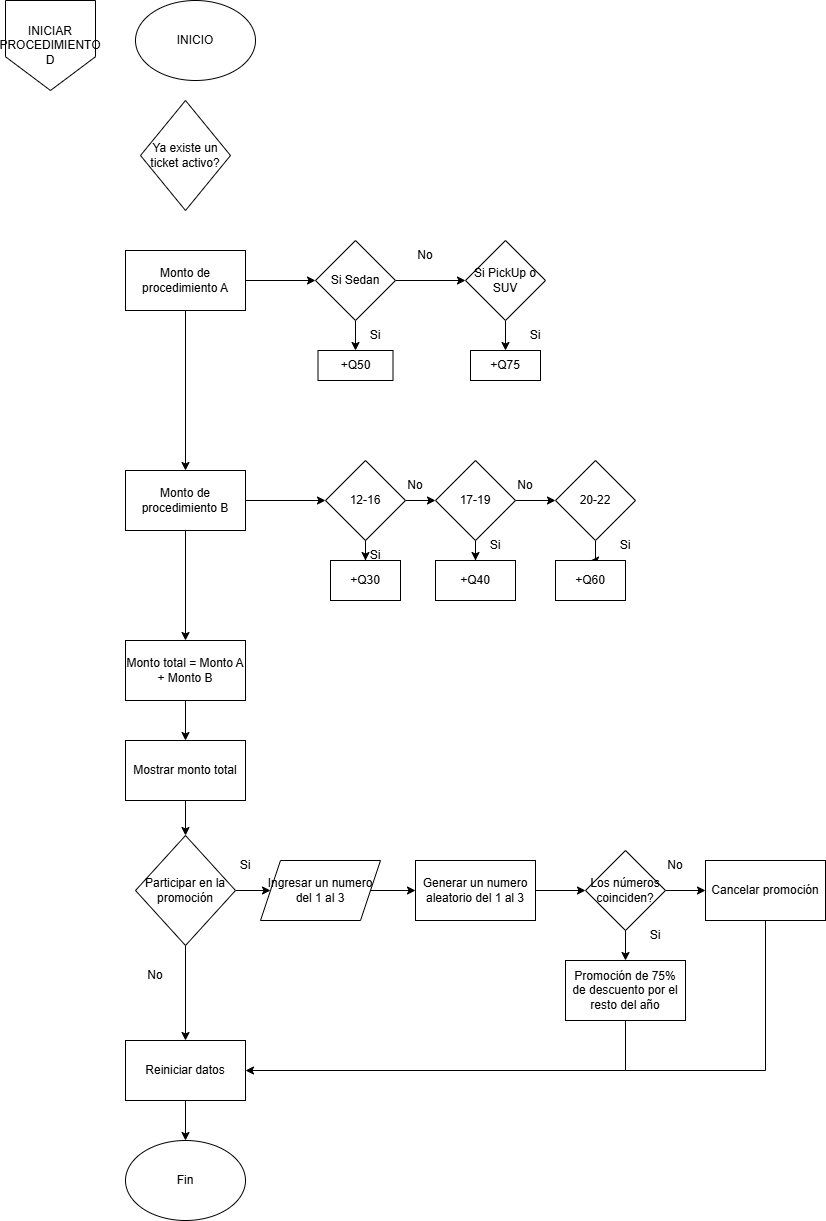

The diagram above was exported from draw.io. Its source (the exported page's mxGraphModel, read from the mxfile embedded in the PNG):
<mxGraphModel dx="1042" dy="567" grid="1" gridSize="10" guides="1" tooltips="1" connect="1" arrows="1" fold="1" page="1" pageScale="1" pageWidth="850" pageHeight="1100" math="0" shadow="0">
  <root>
    <mxCell id="0" />
    <mxCell id="1" parent="0" />
    <mxCell id="zcjW_rKp1pmdRMv-FYdR-1" parent="1" style="shape=offPageConnector;whiteSpace=wrap;html=1;" value="INICIAR PROCEDIMIENTO D" vertex="1">
      <mxGeometry height="90" width="90" x="50" y="50" as="geometry" />
    </mxCell>
    <mxCell id="zcjW_rKp1pmdRMv-FYdR-2" parent="1" style="rhombus;whiteSpace=wrap;html=1;" value="Ya existe un ticket activo?" vertex="1">
      <mxGeometry height="110" width="90" x="185" y="150" as="geometry" />
    </mxCell>
    <mxCell id="zcjW_rKp1pmdRMv-FYdR-3" edge="1" parent="1" source="zcjW_rKp1pmdRMv-FYdR-5" style="edgeStyle=orthogonalEdgeStyle;rounded=0;orthogonalLoop=1;jettySize=auto;html=1;entryX=0.5;entryY=0;entryDx=0;entryDy=0;" target="zcjW_rKp1pmdRMv-FYdR-8">
      <mxGeometry relative="1" as="geometry" />
    </mxCell>
    <mxCell id="zcjW_rKp1pmdRMv-FYdR-4" edge="1" parent="1" source="zcjW_rKp1pmdRMv-FYdR-5" style="edgeStyle=orthogonalEdgeStyle;rounded=0;orthogonalLoop=1;jettySize=auto;html=1;entryX=0;entryY=0.5;entryDx=0;entryDy=0;" target="zcjW_rKp1pmdRMv-FYdR-13">
      <mxGeometry relative="1" as="geometry" />
    </mxCell>
    <mxCell id="zcjW_rKp1pmdRMv-FYdR-5" parent="1" style="rounded=0;whiteSpace=wrap;html=1;" value="Monto de procedimiento A" vertex="1">
      <mxGeometry height="60" width="120" x="170" y="300" as="geometry" />
    </mxCell>
    <mxCell id="zcjW_rKp1pmdRMv-FYdR-6" edge="1" parent="1" source="zcjW_rKp1pmdRMv-FYdR-8" style="edgeStyle=orthogonalEdgeStyle;rounded=0;orthogonalLoop=1;jettySize=auto;html=1;" target="zcjW_rKp1pmdRMv-FYdR-10">
      <mxGeometry relative="1" as="geometry" />
    </mxCell>
    <mxCell id="zcjW_rKp1pmdRMv-FYdR-7" edge="1" parent="1" source="zcjW_rKp1pmdRMv-FYdR-8" style="edgeStyle=orthogonalEdgeStyle;rounded=0;orthogonalLoop=1;jettySize=auto;html=1;" target="zcjW_rKp1pmdRMv-FYdR-21">
      <mxGeometry relative="1" as="geometry" />
    </mxCell>
    <mxCell id="zcjW_rKp1pmdRMv-FYdR-8" parent="1" style="rounded=0;whiteSpace=wrap;html=1;" value="Monto de procedimiento B" vertex="1">
      <mxGeometry height="60" width="120" x="170" y="520" as="geometry" />
    </mxCell>
    <mxCell id="zcjW_rKp1pmdRMv-FYdR-9" edge="1" parent="1" source="zcjW_rKp1pmdRMv-FYdR-10" style="edgeStyle=orthogonalEdgeStyle;rounded=0;orthogonalLoop=1;jettySize=auto;html=1;" target="zcjW_rKp1pmdRMv-FYdR-14">
      <mxGeometry relative="1" as="geometry" />
    </mxCell>
    <mxCell id="zcjW_rKp1pmdRMv-FYdR-10" parent="1" style="rounded=0;whiteSpace=wrap;html=1;" value="Monto total = Monto A + Monto B" vertex="1">
      <mxGeometry height="60" width="120" x="170" y="690" as="geometry" />
    </mxCell>
    <mxCell id="zcjW_rKp1pmdRMv-FYdR-11" edge="1" parent="1" source="zcjW_rKp1pmdRMv-FYdR-13" style="edgeStyle=orthogonalEdgeStyle;rounded=0;orthogonalLoop=1;jettySize=auto;html=1;" target="zcjW_rKp1pmdRMv-FYdR-16" value="">
      <mxGeometry relative="1" as="geometry" />
    </mxCell>
    <mxCell id="zcjW_rKp1pmdRMv-FYdR-12" edge="1" parent="1" source="zcjW_rKp1pmdRMv-FYdR-13" style="edgeStyle=orthogonalEdgeStyle;rounded=0;orthogonalLoop=1;jettySize=auto;html=1;entryX=0.5;entryY=0;entryDx=0;entryDy=0;" target="zcjW_rKp1pmdRMv-FYdR-17">
      <mxGeometry relative="1" as="geometry" />
    </mxCell>
    <mxCell id="zcjW_rKp1pmdRMv-FYdR-13" parent="1" style="rhombus;whiteSpace=wrap;html=1;" value="Si Sedan" vertex="1">
      <mxGeometry height="80" width="80" x="360" y="290" as="geometry" />
    </mxCell>
    <mxCell id="zcjW_rKp1pmdRMv-FYdR-47" edge="1" parent="1" source="zcjW_rKp1pmdRMv-FYdR-14" style="edgeStyle=orthogonalEdgeStyle;rounded=0;orthogonalLoop=1;jettySize=auto;html=1;" target="zcjW_rKp1pmdRMv-FYdR-39" value="">
      <mxGeometry relative="1" as="geometry" />
    </mxCell>
    <mxCell id="zcjW_rKp1pmdRMv-FYdR-14" parent="1" style="rounded=0;whiteSpace=wrap;html=1;" value="Mostrar monto total" vertex="1">
      <mxGeometry height="60" width="120" x="170" y="790" as="geometry" />
    </mxCell>
    <mxCell id="zcjW_rKp1pmdRMv-FYdR-15" edge="1" parent="1" source="zcjW_rKp1pmdRMv-FYdR-16" style="edgeStyle=orthogonalEdgeStyle;rounded=0;orthogonalLoop=1;jettySize=auto;html=1;entryX=0.5;entryY=0;entryDx=0;entryDy=0;" target="zcjW_rKp1pmdRMv-FYdR-18">
      <mxGeometry relative="1" as="geometry" />
    </mxCell>
    <mxCell id="zcjW_rKp1pmdRMv-FYdR-16" parent="1" style="rhombus;whiteSpace=wrap;html=1;" value="Si PickUp o SUV" vertex="1">
      <mxGeometry height="80" width="80" x="510" y="290" as="geometry" />
    </mxCell>
    <mxCell id="zcjW_rKp1pmdRMv-FYdR-17" parent="1" style="rounded=0;whiteSpace=wrap;html=1;" value="+Q50" vertex="1">
      <mxGeometry height="30" width="75" x="362.5" y="400" as="geometry" />
    </mxCell>
    <mxCell id="zcjW_rKp1pmdRMv-FYdR-18" parent="1" style="rounded=0;whiteSpace=wrap;html=1;" value="+Q75" vertex="1">
      <mxGeometry height="30" width="70" x="515" y="400" as="geometry" />
    </mxCell>
    <mxCell id="zcjW_rKp1pmdRMv-FYdR-19" edge="1" parent="1" source="zcjW_rKp1pmdRMv-FYdR-21" style="edgeStyle=orthogonalEdgeStyle;rounded=0;orthogonalLoop=1;jettySize=auto;html=1;" target="zcjW_rKp1pmdRMv-FYdR-24">
      <mxGeometry relative="1" as="geometry" />
    </mxCell>
    <mxCell id="zcjW_rKp1pmdRMv-FYdR-20" edge="1" parent="1" source="zcjW_rKp1pmdRMv-FYdR-21" style="edgeStyle=orthogonalEdgeStyle;rounded=0;orthogonalLoop=1;jettySize=auto;html=1;" target="zcjW_rKp1pmdRMv-FYdR-27" value="">
      <mxGeometry relative="1" as="geometry" />
    </mxCell>
    <mxCell id="zcjW_rKp1pmdRMv-FYdR-21" parent="1" style="rhombus;whiteSpace=wrap;html=1;" value="12-16" vertex="1">
      <mxGeometry height="80" width="80" x="370" y="510" as="geometry" />
    </mxCell>
    <mxCell id="zcjW_rKp1pmdRMv-FYdR-22" edge="1" parent="1" source="zcjW_rKp1pmdRMv-FYdR-24" style="edgeStyle=orthogonalEdgeStyle;rounded=0;orthogonalLoop=1;jettySize=auto;html=1;" target="zcjW_rKp1pmdRMv-FYdR-26" value="">
      <mxGeometry relative="1" as="geometry" />
    </mxCell>
    <mxCell id="zcjW_rKp1pmdRMv-FYdR-23" edge="1" parent="1" source="zcjW_rKp1pmdRMv-FYdR-24" style="edgeStyle=orthogonalEdgeStyle;rounded=0;orthogonalLoop=1;jettySize=auto;html=1;" target="zcjW_rKp1pmdRMv-FYdR-28" value="">
      <mxGeometry relative="1" as="geometry" />
    </mxCell>
    <mxCell id="zcjW_rKp1pmdRMv-FYdR-24" parent="1" style="rhombus;whiteSpace=wrap;html=1;" value="17-19" vertex="1">
      <mxGeometry height="80" width="80" x="480" y="510" as="geometry" />
    </mxCell>
    <mxCell id="zcjW_rKp1pmdRMv-FYdR-25" edge="1" parent="1" source="zcjW_rKp1pmdRMv-FYdR-26" style="edgeStyle=orthogonalEdgeStyle;rounded=0;orthogonalLoop=1;jettySize=auto;html=1;" target="zcjW_rKp1pmdRMv-FYdR-29" value="">
      <mxGeometry relative="1" as="geometry" />
    </mxCell>
    <mxCell id="zcjW_rKp1pmdRMv-FYdR-26" parent="1" style="rhombus;whiteSpace=wrap;html=1;" value="20-22" vertex="1">
      <mxGeometry height="80" width="80" x="600" y="510" as="geometry" />
    </mxCell>
    <mxCell id="zcjW_rKp1pmdRMv-FYdR-27" parent="1" style="rounded=0;whiteSpace=wrap;html=1;" value="+Q30" vertex="1">
      <mxGeometry height="40" width="70" x="375" y="610" as="geometry" />
    </mxCell>
    <mxCell id="zcjW_rKp1pmdRMv-FYdR-28" parent="1" style="rounded=0;whiteSpace=wrap;html=1;" value="+Q40" vertex="1">
      <mxGeometry height="40" width="80" x="480" y="610" as="geometry" />
    </mxCell>
    <mxCell id="zcjW_rKp1pmdRMv-FYdR-29" parent="1" style="rounded=0;whiteSpace=wrap;html=1;" value="+Q60" vertex="1">
      <mxGeometry height="40" width="70" x="600" y="610" as="geometry" />
    </mxCell>
    <mxCell id="zcjW_rKp1pmdRMv-FYdR-30" parent="1" style="text;html=1;whiteSpace=wrap;strokeColor=none;fillColor=none;align=center;verticalAlign=middle;rounded=0;" value="No" vertex="1">
      <mxGeometry height="30" width="60" x="440" y="290" as="geometry" />
    </mxCell>
    <mxCell id="zcjW_rKp1pmdRMv-FYdR-31" parent="1" style="text;html=1;whiteSpace=wrap;strokeColor=none;fillColor=none;align=center;verticalAlign=middle;rounded=0;" value="Si" vertex="1">
      <mxGeometry height="30" width="60" x="550" y="370" as="geometry" />
    </mxCell>
    <mxCell id="zcjW_rKp1pmdRMv-FYdR-32" parent="1" style="text;html=1;whiteSpace=wrap;strokeColor=none;fillColor=none;align=center;verticalAlign=middle;rounded=0;" value="Si" vertex="1">
      <mxGeometry height="30" width="60" x="390" y="370" as="geometry" />
    </mxCell>
    <mxCell id="zcjW_rKp1pmdRMv-FYdR-33" parent="1" style="text;html=1;whiteSpace=wrap;strokeColor=none;fillColor=none;align=center;verticalAlign=middle;rounded=0;" value="No" vertex="1">
      <mxGeometry height="30" width="60" x="430" y="520" as="geometry" />
    </mxCell>
    <mxCell id="zcjW_rKp1pmdRMv-FYdR-34" parent="1" style="text;html=1;whiteSpace=wrap;strokeColor=none;fillColor=none;align=center;verticalAlign=middle;rounded=0;" value="No" vertex="1">
      <mxGeometry height="30" width="60" x="540" y="520" as="geometry" />
    </mxCell>
    <mxCell id="zcjW_rKp1pmdRMv-FYdR-35" parent="1" style="text;html=1;whiteSpace=wrap;strokeColor=none;fillColor=none;align=center;verticalAlign=middle;rounded=0;" value="Si" vertex="1">
      <mxGeometry height="30" width="60" x="640" y="580" as="geometry" />
    </mxCell>
    <mxCell id="zcjW_rKp1pmdRMv-FYdR-36" parent="1" style="text;html=1;whiteSpace=wrap;strokeColor=none;fillColor=none;align=center;verticalAlign=middle;rounded=0;" value="Si" vertex="1">
      <mxGeometry height="30" width="60" x="510" y="580" as="geometry" />
    </mxCell>
    <mxCell id="zcjW_rKp1pmdRMv-FYdR-37" parent="1" style="text;html=1;whiteSpace=wrap;strokeColor=none;fillColor=none;align=center;verticalAlign=middle;rounded=0;" value="Si" vertex="1">
      <mxGeometry height="30" width="60" x="390" y="590" as="geometry" />
    </mxCell>
    <mxCell id="zcjW_rKp1pmdRMv-FYdR-38" parent="1" style="ellipse;whiteSpace=wrap;html=1;" value="INICIO" vertex="1">
      <mxGeometry height="80" width="120" x="180" y="50" as="geometry" />
    </mxCell>
    <mxCell id="zcjW_rKp1pmdRMv-FYdR-49" edge="1" parent="1" source="zcjW_rKp1pmdRMv-FYdR-39" style="edgeStyle=orthogonalEdgeStyle;rounded=0;orthogonalLoop=1;jettySize=auto;html=1;" target="zcjW_rKp1pmdRMv-FYdR-40" value="">
      <mxGeometry relative="1" as="geometry" />
    </mxCell>
    <mxCell id="zcjW_rKp1pmdRMv-FYdR-62" edge="1" parent="1" source="zcjW_rKp1pmdRMv-FYdR-39" style="edgeStyle=orthogonalEdgeStyle;rounded=0;orthogonalLoop=1;jettySize=auto;html=1;" target="zcjW_rKp1pmdRMv-FYdR-45" value="">
      <mxGeometry relative="1" as="geometry" />
    </mxCell>
    <mxCell id="zcjW_rKp1pmdRMv-FYdR-39" parent="1" style="rhombus;whiteSpace=wrap;html=1;" value="Participar en la promoción" vertex="1">
      <mxGeometry height="110" width="100" x="180" y="885" as="geometry" />
    </mxCell>
    <mxCell id="zcjW_rKp1pmdRMv-FYdR-50" edge="1" parent="1" source="zcjW_rKp1pmdRMv-FYdR-40" style="edgeStyle=orthogonalEdgeStyle;rounded=0;orthogonalLoop=1;jettySize=auto;html=1;" target="zcjW_rKp1pmdRMv-FYdR-41" value="">
      <mxGeometry relative="1" as="geometry" />
    </mxCell>
    <mxCell id="zcjW_rKp1pmdRMv-FYdR-40" parent="1" style="shape=parallelogram;perimeter=parallelogramPerimeter;whiteSpace=wrap;html=1;fixedSize=1;" value="Ingresar un numero del 1 al 3" vertex="1">
      <mxGeometry height="60" width="120" x="305" y="910" as="geometry" />
    </mxCell>
    <mxCell id="zcjW_rKp1pmdRMv-FYdR-51" edge="1" parent="1" source="zcjW_rKp1pmdRMv-FYdR-41" style="edgeStyle=orthogonalEdgeStyle;rounded=0;orthogonalLoop=1;jettySize=auto;html=1;" target="zcjW_rKp1pmdRMv-FYdR-42" value="">
      <mxGeometry relative="1" as="geometry" />
    </mxCell>
    <mxCell id="zcjW_rKp1pmdRMv-FYdR-41" parent="1" style="rounded=0;whiteSpace=wrap;html=1;" value="Generar un numero aleatorio del 1 al 3" vertex="1">
      <mxGeometry height="60" width="120" x="460" y="910" as="geometry" />
    </mxCell>
    <mxCell id="zcjW_rKp1pmdRMv-FYdR-52" edge="1" parent="1" source="zcjW_rKp1pmdRMv-FYdR-42" style="edgeStyle=orthogonalEdgeStyle;rounded=0;orthogonalLoop=1;jettySize=auto;html=1;" target="zcjW_rKp1pmdRMv-FYdR-43" value="">
      <mxGeometry relative="1" as="geometry" />
    </mxCell>
    <mxCell id="zcjW_rKp1pmdRMv-FYdR-53" edge="1" parent="1" source="zcjW_rKp1pmdRMv-FYdR-42" style="edgeStyle=orthogonalEdgeStyle;rounded=0;orthogonalLoop=1;jettySize=auto;html=1;" target="zcjW_rKp1pmdRMv-FYdR-44" value="">
      <mxGeometry relative="1" as="geometry" />
    </mxCell>
    <mxCell id="zcjW_rKp1pmdRMv-FYdR-42" parent="1" style="rhombus;whiteSpace=wrap;html=1;" value="Los números coinciden?" vertex="1">
      <mxGeometry height="80" width="80" x="630" y="900" as="geometry" />
    </mxCell>
    <mxCell id="zcjW_rKp1pmdRMv-FYdR-43" parent="1" style="rounded=0;whiteSpace=wrap;html=1;" value="Cancelar promoción" vertex="1">
      <mxGeometry height="60" width="120" x="750" y="910" as="geometry" />
    </mxCell>
    <mxCell id="zcjW_rKp1pmdRMv-FYdR-44" parent="1" style="rounded=0;whiteSpace=wrap;html=1;" value="Promoción de 75% de descuento por el resto del año" vertex="1">
      <mxGeometry height="60" width="120" x="610" y="1010" as="geometry" />
    </mxCell>
    <mxCell id="zcjW_rKp1pmdRMv-FYdR-45" parent="1" style="rounded=0;whiteSpace=wrap;html=1;" value="Reiniciar datos" vertex="1">
      <mxGeometry height="60" width="120" x="170" y="1090" as="geometry" />
    </mxCell>
    <mxCell id="zcjW_rKp1pmdRMv-FYdR-46" parent="1" style="ellipse;whiteSpace=wrap;html=1;" value="Fin" vertex="1">
      <mxGeometry height="80" width="120" x="170" y="1190" as="geometry" />
    </mxCell>
    <mxCell id="zcjW_rKp1pmdRMv-FYdR-58" edge="1" parent="1" style="endArrow=none;html=1;rounded=0;entryX=0.5;entryY=1;entryDx=0;entryDy=0;" target="zcjW_rKp1pmdRMv-FYdR-43" value="">
      <mxGeometry height="50" relative="1" width="50" as="geometry">
        <mxPoint x="810" y="1120" as="sourcePoint" />
        <mxPoint x="450" y="1070" as="targetPoint" />
      </mxGeometry>
    </mxCell>
    <mxCell id="zcjW_rKp1pmdRMv-FYdR-59" edge="1" parent="1" style="endArrow=classic;html=1;rounded=0;entryX=1;entryY=0.5;entryDx=0;entryDy=0;" target="zcjW_rKp1pmdRMv-FYdR-45" value="">
      <mxGeometry height="50" relative="1" width="50" as="geometry">
        <mxPoint x="810" y="1120" as="sourcePoint" />
        <mxPoint x="450" y="1070" as="targetPoint" />
      </mxGeometry>
    </mxCell>
    <mxCell id="zcjW_rKp1pmdRMv-FYdR-60" edge="1" parent="1" source="zcjW_rKp1pmdRMv-FYdR-45" style="endArrow=classic;html=1;rounded=0;exitX=0.5;exitY=1;exitDx=0;exitDy=0;entryX=0.5;entryY=0;entryDx=0;entryDy=0;" target="zcjW_rKp1pmdRMv-FYdR-46" value="">
      <mxGeometry height="50" relative="1" width="50" as="geometry">
        <mxPoint x="400" y="1120" as="sourcePoint" />
        <mxPoint x="450" y="1070" as="targetPoint" />
      </mxGeometry>
    </mxCell>
    <mxCell id="zcjW_rKp1pmdRMv-FYdR-61" edge="1" parent="1" style="endArrow=none;html=1;rounded=0;entryX=0.5;entryY=1;entryDx=0;entryDy=0;" target="zcjW_rKp1pmdRMv-FYdR-44" value="">
      <mxGeometry height="50" relative="1" width="50" as="geometry">
        <mxPoint x="670" y="1120" as="sourcePoint" />
        <mxPoint x="450" y="1070" as="targetPoint" />
      </mxGeometry>
    </mxCell>
    <mxCell id="zcjW_rKp1pmdRMv-FYdR-63" parent="1" style="text;html=1;whiteSpace=wrap;strokeColor=none;fillColor=none;align=center;verticalAlign=middle;rounded=0;" value="Si" vertex="1">
      <mxGeometry height="30" width="60" x="260" y="900" as="geometry" />
    </mxCell>
    <mxCell id="zcjW_rKp1pmdRMv-FYdR-64" parent="1" style="text;html=1;whiteSpace=wrap;strokeColor=none;fillColor=none;align=center;verticalAlign=middle;rounded=0;" value="No" vertex="1">
      <mxGeometry height="30" width="60" x="690" y="900" as="geometry" />
    </mxCell>
    <mxCell id="zcjW_rKp1pmdRMv-FYdR-65" parent="1" style="text;html=1;whiteSpace=wrap;strokeColor=none;fillColor=none;align=center;verticalAlign=middle;rounded=0;" value="Si" vertex="1">
      <mxGeometry height="30" width="60" x="670" y="970" as="geometry" />
    </mxCell>
    <mxCell id="zcjW_rKp1pmdRMv-FYdR-66" parent="1" style="text;html=1;whiteSpace=wrap;strokeColor=none;fillColor=none;align=center;verticalAlign=middle;rounded=0;" value="No" vertex="1">
      <mxGeometry height="30" width="60" x="170" y="1010" as="geometry" />
    </mxCell>
  </root>
</mxGraphModel>